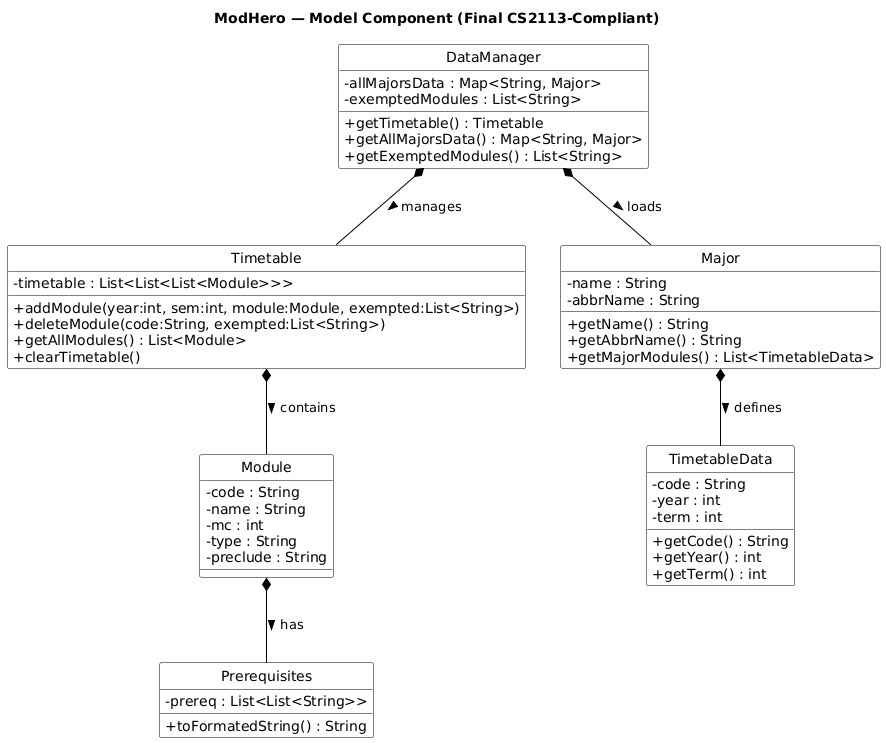

The diagram above was rendered by PlantUML. Its source (embedded in the PNG):
@startuml
title ModHero — Model Component (Final CS2113-Compliant)

hide circle
hide stereotypes
skinparam monochrome true
skinparam shadowing false
skinparam classFontSize 14
skinparam classAttributeIconSize 0
skinparam ArrowColor black
skinparam ClassBorderColor black
skinparam ClassBackgroundColor white

' ===== CLASSES =====
class DataManager {
  - allMajorsData : Map<String, Major>
  - exemptedModules : List<String>
  + getTimetable() : Timetable
  + getAllMajorsData() : Map<String, Major>
  + getExemptedModules() : List<String>
}

class Timetable {
  - timetable : List<List<List<Module>>>
  + addModule(year:int, sem:int, module:Module, exempted:List<String>)
  + deleteModule(code:String, exempted:List<String>)
  + getAllModules() : List<Module>
  + clearTimetable()
}

class Module {
  - code : String
  - name : String
  - mc : int
  - type : String
  - preclude : String
}

class Prerequisites {
  - prereq : List<List<String>>
  + toFormatedString() : String
}

class Major {
  - name : String
  - abbrName : String
  + getName() : String
  + getAbbrName() : String
  + getMajorModules() : List<TimetableData>
}

class TimetableData {
  - code : String
  - year : int
  - term : int
  + getCode() : String
  + getYear() : int
  + getTerm() : int
}

' ===== RELATIONSHIPS =====
DataManager *-- Timetable : manages >
DataManager *-- Major : loads >
Timetable *-- Module : contains >
Module *-- Prerequisites : has >
Major *-- TimetableData : defines >
@enduml